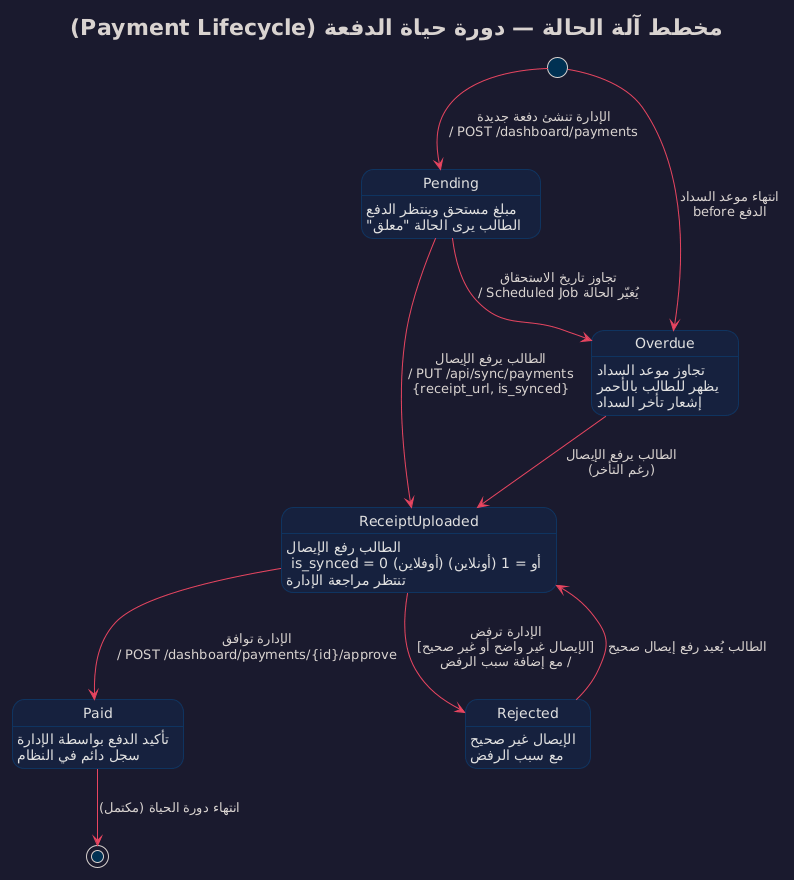

The diagram above was rendered by PlantUML. Its source (embedded in the PNG):
@startuml
!theme blueprint
title مخطط آلة الحالة — دورة حياة الدفعة (Payment Lifecycle)

skinparam backgroundColor #1a1a2e
skinparam state {
  BackgroundColor #16213e
  BorderColor #0f3460
  FontColor #e0e0e0
  ArrowColor #e94560
}

[*] --> Overdue : انتهاء موعد السداد\nbefore الدفع

[*] --> Pending : الإدارة تنشئ دفعة جديدة\n/ POST /dashboard/payments

state Pending : مبلغ مستحق وينتظر الدفع\n الطالب يرى الحالة "معلق"
state ReceiptUploaded : الطالب رفع الإيصال\n is_synced = 0 (أوفلاين) أو = 1 (أونلاين)\n تنتظر مراجعة الإدارة
state Paid : تأكيد الدفع بواسطة الإدارة\n سجل دائم في النظام
state Overdue : تجاوز موعد السداد\n يظهر للطالب بالأحمر\n إشعار تأخر السداد
state Rejected : الإيصال غير صحيح\n مع سبب الرفض

Pending --> ReceiptUploaded : الطالب يرفع الإيصال\n/ PUT /api/sync/payments\n{receipt_url, is_synced}

Pending --> Overdue : تجاوز تاريخ الاستحقاق\n/ Scheduled Job يُغيّر الحالة

Overdue --> ReceiptUploaded : الطالب يرفع الإيصال\n(رغم التأخر)

ReceiptUploaded --> Paid : الإدارة توافق\n/ POST /dashboard/payments/{id}/approve

ReceiptUploaded --> Rejected : الإدارة ترفض\n[الإيصال غير واضح أو غير صحيح]\n/ مع إضافة سبب الرفض

Rejected --> ReceiptUploaded : الطالب يُعيد رفع إيصال صحيح

Paid --> [*] : انتهاء دورة الحياة (مكتمل)
@enduml